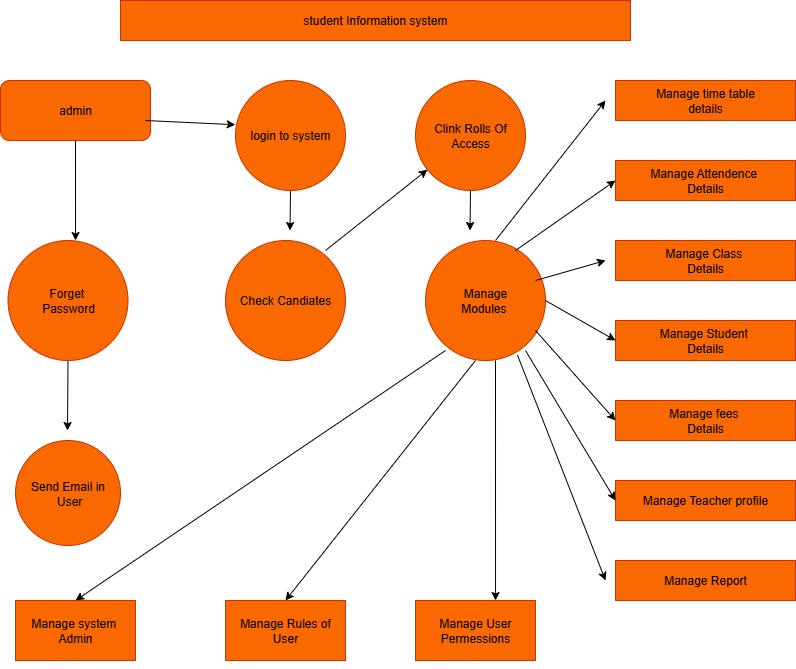

The diagram above was exported from draw.io. Its source (the exported page's mxGraphModel, read from the mxfile embedded in the PNG):
<mxGraphModel dx="1158" dy="624" grid="1" gridSize="10" guides="1" tooltips="1" connect="1" arrows="1" fold="1" page="1" pageScale="1" pageWidth="850" pageHeight="1100" background="#ffffff" math="0" shadow="0">
  <root>
    <mxCell id="0" />
    <mxCell id="1" parent="0" />
    <mxCell id="BuitpMvfQ7jLaHoa5DcI-1" value="student Information system" style="rounded=0;whiteSpace=wrap;html=1;fillColor=#fa6800;fontColor=#000000;strokeColor=#C73500;" vertex="1" parent="1">
      <mxGeometry x="145" y="40" width="510" height="40" as="geometry" />
    </mxCell>
    <mxCell id="BuitpMvfQ7jLaHoa5DcI-2" value="admin" style="rounded=1;whiteSpace=wrap;html=1;fillColor=#fa6800;fontColor=#000000;strokeColor=#C73500;" vertex="1" parent="1">
      <mxGeometry x="25" y="120" width="150" height="60" as="geometry" />
    </mxCell>
    <mxCell id="BuitpMvfQ7jLaHoa5DcI-21" style="edgeStyle=orthogonalEdgeStyle;rounded=0;orthogonalLoop=1;jettySize=auto;html=1;exitX=0.5;exitY=1;exitDx=0;exitDy=0;" edge="1" parent="1" source="BuitpMvfQ7jLaHoa5DcI-3">
      <mxGeometry relative="1" as="geometry">
        <mxPoint x="92" y="470" as="targetPoint" />
      </mxGeometry>
    </mxCell>
    <mxCell id="BuitpMvfQ7jLaHoa5DcI-3" value="Forget&amp;nbsp;&lt;div&gt;Password&lt;/div&gt;" style="ellipse;whiteSpace=wrap;html=1;aspect=fixed;fillColor=#fa6800;fontColor=#000000;strokeColor=#C73500;" vertex="1" parent="1">
      <mxGeometry x="32.5" y="280" width="120" height="120" as="geometry" />
    </mxCell>
    <mxCell id="BuitpMvfQ7jLaHoa5DcI-4" value="Send Email in&lt;div&gt;&amp;nbsp;User&lt;/div&gt;" style="ellipse;whiteSpace=wrap;html=1;aspect=fixed;fillColor=#fa6800;fontColor=#000000;strokeColor=#C73500;" vertex="1" parent="1">
      <mxGeometry x="40" y="480" width="105" height="105" as="geometry" />
    </mxCell>
    <mxCell id="BuitpMvfQ7jLaHoa5DcI-18" style="edgeStyle=orthogonalEdgeStyle;rounded=0;orthogonalLoop=1;jettySize=auto;html=1;exitX=0.5;exitY=1;exitDx=0;exitDy=0;" edge="1" parent="1" source="BuitpMvfQ7jLaHoa5DcI-5">
      <mxGeometry relative="1" as="geometry">
        <mxPoint x="314.5" y="270.0000000000001" as="targetPoint" />
      </mxGeometry>
    </mxCell>
    <mxCell id="BuitpMvfQ7jLaHoa5DcI-5" value="login to system" style="ellipse;whiteSpace=wrap;html=1;aspect=fixed;fillColor=#fa6800;fontColor=#000000;strokeColor=#C73500;" vertex="1" parent="1">
      <mxGeometry x="260" y="120" width="110" height="110" as="geometry" />
    </mxCell>
    <mxCell id="BuitpMvfQ7jLaHoa5DcI-6" value="Check Candiates" style="ellipse;whiteSpace=wrap;html=1;aspect=fixed;fillColor=#fa6800;fontColor=#000000;strokeColor=#C73500;" vertex="1" parent="1">
      <mxGeometry x="250" y="280" width="120" height="120" as="geometry" />
    </mxCell>
    <mxCell id="BuitpMvfQ7jLaHoa5DcI-30" style="edgeStyle=orthogonalEdgeStyle;rounded=0;orthogonalLoop=1;jettySize=auto;html=1;exitX=0.5;exitY=1;exitDx=0;exitDy=0;" edge="1" parent="1" source="BuitpMvfQ7jLaHoa5DcI-7">
      <mxGeometry relative="1" as="geometry">
        <mxPoint x="494.5" y="270.0000000000001" as="targetPoint" />
      </mxGeometry>
    </mxCell>
    <mxCell id="BuitpMvfQ7jLaHoa5DcI-7" value="Clink Rolls Of Access" style="ellipse;whiteSpace=wrap;html=1;aspect=fixed;fillColor=#fa6800;fontColor=#000000;strokeColor=#C73500;" vertex="1" parent="1">
      <mxGeometry x="440" y="120" width="110" height="110" as="geometry" />
    </mxCell>
    <mxCell id="BuitpMvfQ7jLaHoa5DcI-8" value="Manage&lt;div&gt;Modules&amp;nbsp;&lt;/div&gt;" style="ellipse;whiteSpace=wrap;html=1;aspect=fixed;fillColor=#fa6800;fontColor=#000000;strokeColor=#C73500;" vertex="1" parent="1">
      <mxGeometry x="450" y="280" width="120" height="120" as="geometry" />
    </mxCell>
    <mxCell id="BuitpMvfQ7jLaHoa5DcI-9" value="Manage time table&lt;div&gt;details&lt;/div&gt;" style="rounded=0;whiteSpace=wrap;html=1;fillColor=#fa6800;fontColor=#000000;strokeColor=#C73500;" vertex="1" parent="1">
      <mxGeometry x="640" y="120" width="180" height="40" as="geometry" />
    </mxCell>
    <mxCell id="BuitpMvfQ7jLaHoa5DcI-10" value="Manage Attendence&amp;nbsp;&lt;div&gt;Details&lt;/div&gt;" style="rounded=0;whiteSpace=wrap;html=1;fillColor=#fa6800;fontColor=#000000;strokeColor=#C73500;" vertex="1" parent="1">
      <mxGeometry x="640" y="200" width="180" height="40" as="geometry" />
    </mxCell>
    <mxCell id="BuitpMvfQ7jLaHoa5DcI-11" value="Manage Class&amp;nbsp;&lt;div&gt;Details&lt;/div&gt;" style="rounded=0;whiteSpace=wrap;html=1;fillColor=#fa6800;fontColor=#000000;strokeColor=#C73500;" vertex="1" parent="1">
      <mxGeometry x="640" y="280" width="180" height="40" as="geometry" />
    </mxCell>
    <mxCell id="BuitpMvfQ7jLaHoa5DcI-12" value="Manage Student&amp;nbsp;&lt;div&gt;Details&lt;/div&gt;" style="rounded=0;whiteSpace=wrap;html=1;fillColor=#fa6800;fontColor=#000000;strokeColor=#C73500;" vertex="1" parent="1">
      <mxGeometry x="640" y="360" width="180" height="40" as="geometry" />
    </mxCell>
    <mxCell id="BuitpMvfQ7jLaHoa5DcI-13" value="Manage fees&amp;nbsp;&lt;br&gt;Details" style="rounded=0;whiteSpace=wrap;html=1;fillColor=#fa6800;fontColor=#000000;strokeColor=#C73500;" vertex="1" parent="1">
      <mxGeometry x="640" y="440" width="180" height="40" as="geometry" />
    </mxCell>
    <mxCell id="BuitpMvfQ7jLaHoa5DcI-14" value="Manage Teacher profile" style="rounded=0;whiteSpace=wrap;html=1;fillColor=#fa6800;fontColor=#000000;strokeColor=#C73500;" vertex="1" parent="1">
      <mxGeometry x="640" y="520" width="180" height="40" as="geometry" />
    </mxCell>
    <mxCell id="BuitpMvfQ7jLaHoa5DcI-15" value="Manage Report" style="rounded=0;whiteSpace=wrap;html=1;fillColor=#fa6800;fontColor=#000000;strokeColor=#C73500;" vertex="1" parent="1">
      <mxGeometry x="640" y="600" width="180" height="40" as="geometry" />
    </mxCell>
    <mxCell id="BuitpMvfQ7jLaHoa5DcI-22" value="Manage system&amp;nbsp;&lt;div&gt;Admin&lt;/div&gt;" style="rounded=0;whiteSpace=wrap;html=1;fillColor=#fa6800;fontColor=#000000;strokeColor=#C73500;" vertex="1" parent="1">
      <mxGeometry x="40" y="640" width="120" height="60" as="geometry" />
    </mxCell>
    <mxCell id="BuitpMvfQ7jLaHoa5DcI-25" style="edgeStyle=orthogonalEdgeStyle;rounded=0;orthogonalLoop=1;jettySize=auto;html=1;exitX=0.5;exitY=1;exitDx=0;exitDy=0;" edge="1" parent="1" source="BuitpMvfQ7jLaHoa5DcI-23">
      <mxGeometry relative="1" as="geometry">
        <mxPoint x="309.5" y="700" as="targetPoint" />
      </mxGeometry>
    </mxCell>
    <mxCell id="BuitpMvfQ7jLaHoa5DcI-23" value="Manage Rules of User" style="rounded=0;whiteSpace=wrap;html=1;fillColor=#fa6800;fontColor=#000000;strokeColor=#C73500;" vertex="1" parent="1">
      <mxGeometry x="250" y="640" width="120" height="60" as="geometry" />
    </mxCell>
    <mxCell id="BuitpMvfQ7jLaHoa5DcI-24" value="Manage User Permessions" style="rounded=0;whiteSpace=wrap;html=1;fillColor=#fa6800;fontColor=#000000;strokeColor=#C73500;" vertex="1" parent="1">
      <mxGeometry x="440" y="640" width="120" height="60" as="geometry" />
    </mxCell>
    <mxCell id="BuitpMvfQ7jLaHoa5DcI-28" value="" style="endArrow=classic;html=1;rounded=0;" edge="1" parent="1" target="BuitpMvfQ7jLaHoa5DcI-7">
      <mxGeometry width="50" height="50" relative="1" as="geometry">
        <mxPoint x="350" y="290" as="sourcePoint" />
        <mxPoint x="400" y="240" as="targetPoint" />
      </mxGeometry>
    </mxCell>
    <mxCell id="BuitpMvfQ7jLaHoa5DcI-31" value="" style="endArrow=classic;html=1;rounded=0;" edge="1" parent="1">
      <mxGeometry width="50" height="50" relative="1" as="geometry">
        <mxPoint x="520" y="280" as="sourcePoint" />
        <mxPoint x="630" y="140" as="targetPoint" />
      </mxGeometry>
    </mxCell>
    <mxCell id="BuitpMvfQ7jLaHoa5DcI-33" value="" style="endArrow=classic;html=1;rounded=0;entryX=0;entryY=0.5;entryDx=0;entryDy=0;" edge="1" parent="1" target="BuitpMvfQ7jLaHoa5DcI-10">
      <mxGeometry width="50" height="50" relative="1" as="geometry">
        <mxPoint x="540" y="290" as="sourcePoint" />
        <mxPoint x="590" y="240" as="targetPoint" />
      </mxGeometry>
    </mxCell>
    <mxCell id="BuitpMvfQ7jLaHoa5DcI-34" value="" style="endArrow=classic;html=1;rounded=0;" edge="1" parent="1">
      <mxGeometry width="50" height="50" relative="1" as="geometry">
        <mxPoint x="560" y="320" as="sourcePoint" />
        <mxPoint x="630" y="300" as="targetPoint" />
      </mxGeometry>
    </mxCell>
    <mxCell id="BuitpMvfQ7jLaHoa5DcI-36" value="" style="endArrow=classic;html=1;rounded=0;exitX=1;exitY=0.5;exitDx=0;exitDy=0;" edge="1" parent="1" source="BuitpMvfQ7jLaHoa5DcI-8">
      <mxGeometry width="50" height="50" relative="1" as="geometry">
        <mxPoint x="550" y="350" as="sourcePoint" />
        <mxPoint x="640" y="380" as="targetPoint" />
      </mxGeometry>
    </mxCell>
    <mxCell id="BuitpMvfQ7jLaHoa5DcI-37" value="" style="endArrow=classic;html=1;rounded=0;entryX=0;entryY=0.5;entryDx=0;entryDy=0;" edge="1" parent="1" target="BuitpMvfQ7jLaHoa5DcI-13">
      <mxGeometry width="50" height="50" relative="1" as="geometry">
        <mxPoint x="560" y="370" as="sourcePoint" />
        <mxPoint x="610" y="320" as="targetPoint" />
      </mxGeometry>
    </mxCell>
    <mxCell id="BuitpMvfQ7jLaHoa5DcI-38" value="" style="endArrow=classic;html=1;rounded=0;entryX=0;entryY=0.5;entryDx=0;entryDy=0;" edge="1" parent="1" target="BuitpMvfQ7jLaHoa5DcI-14">
      <mxGeometry width="50" height="50" relative="1" as="geometry">
        <mxPoint x="550" y="390" as="sourcePoint" />
        <mxPoint x="600" y="340" as="targetPoint" />
      </mxGeometry>
    </mxCell>
    <mxCell id="BuitpMvfQ7jLaHoa5DcI-39" value="" style="endArrow=classic;html=1;rounded=0;exitX=0.767;exitY=0.956;exitDx=0;exitDy=0;exitPerimeter=0;" edge="1" parent="1" source="BuitpMvfQ7jLaHoa5DcI-8">
      <mxGeometry width="50" height="50" relative="1" as="geometry">
        <mxPoint x="550" y="350" as="sourcePoint" />
        <mxPoint x="630" y="620" as="targetPoint" />
      </mxGeometry>
    </mxCell>
    <mxCell id="BuitpMvfQ7jLaHoa5DcI-40" value="" style="endArrow=classic;html=1;rounded=0;entryX=0.667;entryY=0;entryDx=0;entryDy=0;entryPerimeter=0;" edge="1" parent="1" target="BuitpMvfQ7jLaHoa5DcI-24">
      <mxGeometry width="50" height="50" relative="1" as="geometry">
        <mxPoint x="520" y="400" as="sourcePoint" />
        <mxPoint x="570" y="350" as="targetPoint" />
      </mxGeometry>
    </mxCell>
    <mxCell id="BuitpMvfQ7jLaHoa5DcI-41" value="" style="endArrow=classic;html=1;rounded=0;entryX=0.5;entryY=0;entryDx=0;entryDy=0;" edge="1" parent="1" target="BuitpMvfQ7jLaHoa5DcI-23">
      <mxGeometry width="50" height="50" relative="1" as="geometry">
        <mxPoint x="500" y="400" as="sourcePoint" />
        <mxPoint x="550" y="350" as="targetPoint" />
      </mxGeometry>
    </mxCell>
    <mxCell id="BuitpMvfQ7jLaHoa5DcI-42" value="" style="endArrow=classic;html=1;rounded=0;entryX=0.5;entryY=0;entryDx=0;entryDy=0;" edge="1" parent="1" target="BuitpMvfQ7jLaHoa5DcI-22">
      <mxGeometry width="50" height="50" relative="1" as="geometry">
        <mxPoint x="470" y="390" as="sourcePoint" />
        <mxPoint x="520" y="340" as="targetPoint" />
      </mxGeometry>
    </mxCell>
    <mxCell id="BuitpMvfQ7jLaHoa5DcI-44" value="" style="endArrow=classic;html=1;rounded=0;entryX=-0.002;entryY=0.402;entryDx=0;entryDy=0;entryPerimeter=0;" edge="1" parent="1" target="BuitpMvfQ7jLaHoa5DcI-5">
      <mxGeometry width="50" height="50" relative="1" as="geometry">
        <mxPoint x="170" y="160" as="sourcePoint" />
        <mxPoint x="220" y="110" as="targetPoint" />
      </mxGeometry>
    </mxCell>
    <mxCell id="BuitpMvfQ7jLaHoa5DcI-45" value="" style="endArrow=classic;html=1;rounded=0;entryX=0.563;entryY=0;entryDx=0;entryDy=0;entryPerimeter=0;" edge="1" parent="1" target="BuitpMvfQ7jLaHoa5DcI-3">
      <mxGeometry width="50" height="50" relative="1" as="geometry">
        <mxPoint x="100" y="180" as="sourcePoint" />
        <mxPoint x="150" y="130" as="targetPoint" />
      </mxGeometry>
    </mxCell>
  </root>
</mxGraphModel>